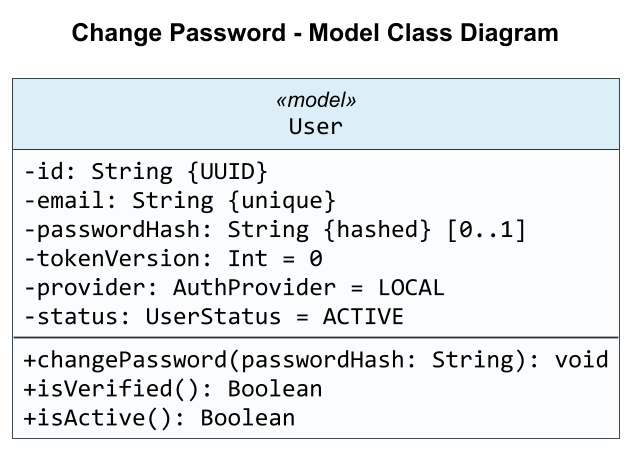

The diagram above was rendered by PlantUML. Its source (embedded in the PNG):
@startuml
title Change Password - Model Class Diagram

skinparam backgroundColor #FFFFFF
skinparam shadowing false
skinparam roundCorner 0
skinparam dpi 170
skinparam defaultFontName Arial
skinparam classFontName Arial
skinparam classAttributeFontName Consolas
skinparam classAttributeIconSize 0
skinparam classBorderColor #263238
skinparam classBackgroundColor #FAFCFD
skinparam classHeaderBackgroundColor #DCEEF8
skinparam ArrowColor #263238
skinparam ArrowThickness 1.2
skinparam linetype ortho
skinparam nodesep 160
skinparam ranksep 140
hide circle

class User <<model>> {
  -id: String {UUID}
  -email: String {unique}
  -passwordHash: String {hashed} [0..1]
  -tokenVersion: Int = 0
  -provider: AuthProvider = LOCAL
  -status: UserStatus = ACTIVE
  --
  +changePassword(passwordHash: String): void
  +isVerified(): Boolean
  +isActive(): Boolean
}



@enduml